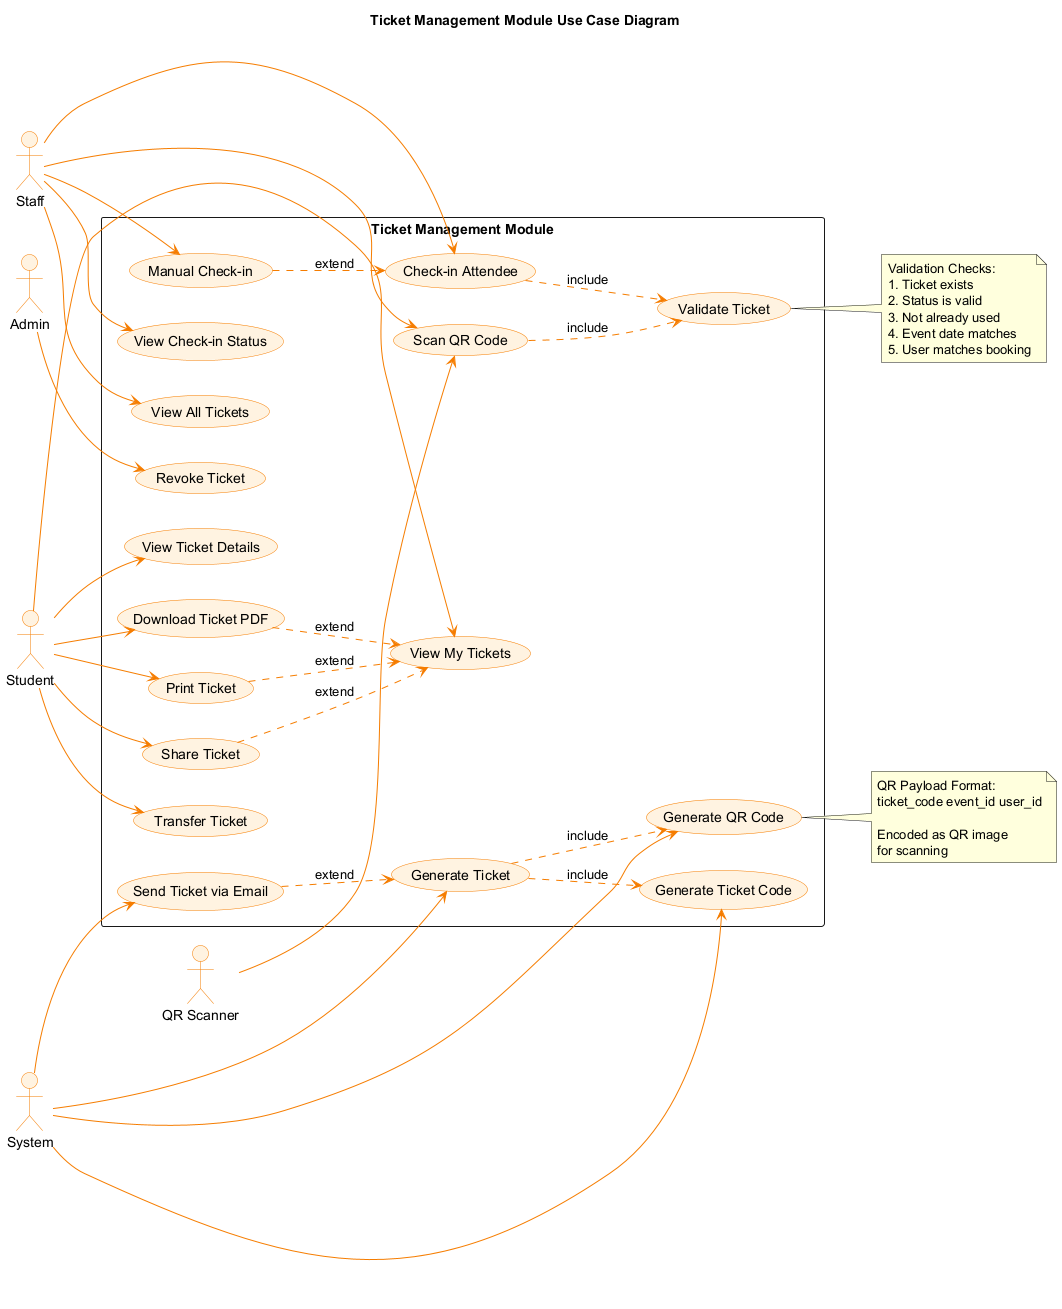

The diagram above was rendered by PlantUML. Its source (embedded in the PNG):
@startuml Ticket_Management_UseCase
'==============================================================================
' DIAGRAM: Ticket Management Use Case Diagram
' PURPOSE: Details ticket generation, viewing, check-in, and validation
'==============================================================================

skinparam backgroundColor #FEFEFE
skinparam actorBackgroundColor #FFF3E0
skinparam actorBorderColor #F57C00
skinparam usecaseBackgroundColor #FFF3E0
skinparam usecaseBorderColor #F57C00
skinparam arrowColor #F57C00

title Ticket Management Module Use Case Diagram

left to right direction

actor "Student" as Student
actor "Staff" as Staff
actor "Admin" as Admin
actor "QR Scanner" as Scanner
actor "System" as Sys

rectangle "Ticket Management Module" {
    
    usecase "View My Tickets" as UC_ViewTickets
    usecase "View Ticket Details" as UC_TicketDetails
    usecase "Download Ticket PDF" as UC_Download
    usecase "Print Ticket" as UC_Print
    usecase "Share Ticket" as UC_Share
    
    usecase "Generate Ticket" as UC_Generate
    usecase "Generate QR Code" as UC_GenQR
    usecase "Generate Ticket Code" as UC_GenCode
    usecase "Send Ticket via Email" as UC_EmailTicket
    
    usecase "Scan QR Code" as UC_ScanQR
    usecase "Validate Ticket" as UC_Validate
    usecase "Check-in Attendee" as UC_Checkin
    usecase "Manual Check-in" as UC_ManualCheckin
    usecase "View Check-in Status" as UC_CheckinStatus
    
    usecase "Revoke Ticket" as UC_Revoke
    usecase "Transfer Ticket" as UC_Transfer
    usecase "View All Tickets" as UC_AllTickets
}

Student --> UC_ViewTickets
Student --> UC_TicketDetails
Student --> UC_Download
Student --> UC_Print
Student --> UC_Share
Student --> UC_Transfer

Staff --> UC_ScanQR
Staff --> UC_Checkin
Staff --> UC_ManualCheckin
Staff --> UC_CheckinStatus
Staff --> UC_AllTickets

Admin --> UC_Revoke

Scanner --> UC_ScanQR

Sys --> UC_Generate
Sys --> UC_GenQR
Sys --> UC_GenCode
Sys --> UC_EmailTicket

UC_Generate ..> UC_GenCode : include
UC_Generate ..> UC_GenQR : include
UC_ScanQR ..> UC_Validate : include
UC_Checkin ..> UC_Validate : include

UC_Download ..> UC_ViewTickets : extend
UC_Print ..> UC_ViewTickets : extend
UC_Share ..> UC_ViewTickets : extend
UC_EmailTicket ..> UC_Generate : extend
UC_ManualCheckin ..> UC_Checkin : extend

note right of UC_GenQR
  QR Payload Format:
  ticket_code event_id user_id
  
  Encoded as QR image
  for scanning
end note

note right of UC_Validate
  Validation Checks:
  1. Ticket exists
  2. Status is valid
  3. Not already used
  4. Event date matches
  5. User matches booking
end note

@enduml